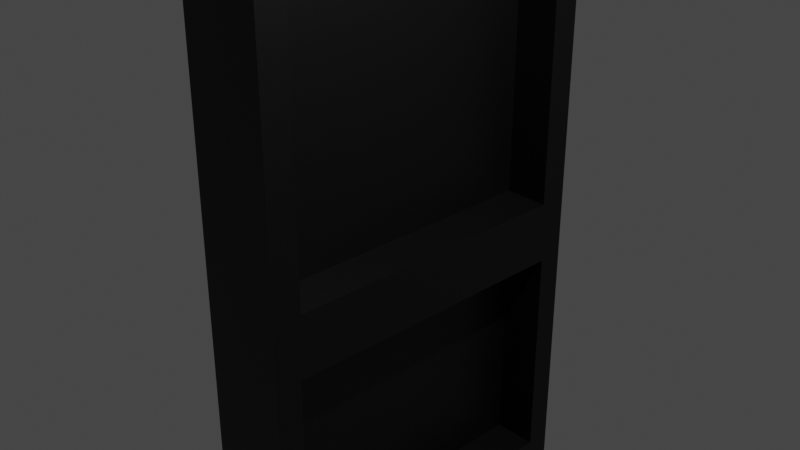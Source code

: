 # Source: Window.blend  (saved by Blender 3.4.6; exported with 4.5.12 LTS)
import bpy
from mathutils import Matrix  # noqa: F401  (used for matrix-valued properties, if any)

bpy.ops.wm.read_factory_settings(use_empty=True)
scene = bpy.context.scene
scene.name = 'Scene'

# ---- collections
col_collection = bpy.data.collections.new('Collection'); scene.collection.children.link(col_collection)
col_export = bpy.data.collections.new('Export'); scene.collection.children.link(col_export)

# ---- images (referenced by path relative to the original .blend; pixels are not part of the script)
import os
ASSET_DIR = os.environ.get("B2B_ASSET_DIR", "")  # directory of the original .blend (textures are referenced by path, not embedded)
HERE = os.path.dirname(os.path.abspath(__file__))  # packed textures are extracted next to this script under _unpacked/

def load_image(name, relpath, width, height, colorspace="sRGB"):
    """Load a texture the original file referenced (path relative to the .blend, or extracted next to this script)."""
    p = next((c for c in (os.path.join(HERE, relpath), os.path.join(ASSET_DIR, relpath)) if relpath and os.path.exists(c)), "")
    if p:
        img = bpy.data.images.load(p, check_existing=True)
        img.name = name
    else:  # same state as the original file: an image datablock whose file is absent (Cycles renders it pink)
        img = bpy.data.images.new(name, width, height)
        img.source = "FILE"
        img.filepath = "//" + (relpath or name)
    img.colorspace_settings.name = colorspace
    return img
img_window = load_image('Window', '_unpacked/Window.35609ebe.png', 64, 64, 'sRGB')

# ---- materials (node trees are filled in below, after node groups)
mat_material = bpy.data.materials.new('Material')
mat_material.alpha_threshold = 0.0
mat_material.use_transparent_shadow = False
mat_material.roughness = 0.5
mat_material.line_color = (0.0, 0.0, 0.0, 1.0)
mat_glassmaterial = bpy.data.materials.new('GlassMaterial')
mat_glassmaterial.use_transparent_shadow = False

# ---- material node trees
mat_material.use_nodes = True; mat_material.node_tree.nodes.clear()
_N = mat_material.node_tree.nodes; _L = mat_material.node_tree.links
n0 = _N.new('ShaderNodeOutputMaterial'); n0.name = 'Material Output'; n0.location = (300, 300)
n1 = _N.new('ShaderNodeBsdfPrincipled'); n1.name = 'Principled BSDF'; n1.location = (10, 300)
n1.distribution = 'GGX'
n1.subsurface_method = 'RANDOM_WALK_SKIN'
n1.inputs[3].default_value = 1.45
n1.inputs[27].default_value = (0.0, 0.0, 0.0, 1.0)
n1.inputs[28].default_value = 1.0
n2 = _N.new('ShaderNodeTexImage'); n2.name = 'Image Texture'; n2.location = (-280, 280)
n2.image = img_window
_L.new(n1.outputs[0], n0.inputs[0])
_L.new(n2.outputs[0], n1.inputs[0])
n0.is_active_output = True
mat_glassmaterial.use_nodes = True; mat_glassmaterial.node_tree.nodes.clear()
_N = mat_glassmaterial.node_tree.nodes; _L = mat_glassmaterial.node_tree.links
n0 = _N.new('ShaderNodeBsdfPrincipled'); n0.name = 'Principled BSDF'; n0.location = (10, 300)
n0.distribution = 'GGX'
n0.subsurface_method = 'RANDOM_WALK_SKIN'
n0.inputs[3].default_value = 1.45
n0.inputs[27].default_value = (0.0, 0.0, 0.0, 1.0)
n0.inputs[28].default_value = 1.0
n1 = _N.new('ShaderNodeOutputMaterial'); n1.name = 'Material Output'; n1.location = (300, 300)
n2 = _N.new('ShaderNodeTexImage'); n2.name = 'Image Texture'; n2.location = (-280, 280)
n2.image = img_window
_L.new(n0.outputs[0], n1.inputs[0])
_L.new(n2.outputs[0], n0.inputs[0])
n1.is_active_output = True

# ---- world
world_world = bpy.data.worlds.new('World'); scene.world = world_world
world_world.use_nodes = True; world_world.node_tree.nodes.clear()
_N = world_world.node_tree.nodes; _L = world_world.node_tree.links
n0 = _N.new('ShaderNodeOutputWorld'); n0.name = 'World Output'; n0.location = (300, 300)
n1 = _N.new('ShaderNodeBackground'); n1.name = 'Background'; n1.location = (10, 300)
n1.inputs[0].default_value = (0.05088, 0.05088, 0.05088, 1.0)
_L.new(n1.outputs[0], n0.inputs[0])
n0.is_active_output = True
world_world.color = (0.05088, 0.05088, 0.05088)
world_world.use_sun_shadow = False
world_world.sun_shadow_jitter_overblur = 0.0

# ---- cameras
cam_camera = bpy.data.cameras.new('Camera')
cam_camera.clip_end = 100.0
cam_camera.ortho_scale = 7.314

# ---- lights
light_light = bpy.data.lights.new('Light', 'POINT')
light_light.transmission_factor = 0.0
light_light.energy = 1000.0
light_light.shadow_soft_size = 0.1
light_light.shadow_maximum_resolution = 0.006
light_light.use_absolute_resolution = True

# ---- meshes
me_cube = bpy.data.meshes.new('Cube')
me_cube.from_pydata([(0.5, 2.0, 4.0), (0.5, 2.0, -4.0), (0.5, -2.0, 4.0), (0.5, -2.0, -4.0), (-0.5, 2.0, 4.0), (-0.5, 2.0, -4.0), (-0.5, -2.0, 4.0), (-0.5, -2.0, -4.0), (0.5, 2.0, -0.6), (-0.5, -2.0, -0.6), (0.5, -2.0, -0.6), (-0.5, 2.0, -0.6), (-0.5, -1.685, -0.22), (-0.5, -1.685, 3.37), (-0.5, 1.685, 3.37), (-0.5, 1.685, -0.22), (0.5, 1.685, -0.22), (0.5, 1.685, 3.37), (0.5, -1.685, 3.37), (0.5, -1.685, -0.22), (0.5, 1.715, -3.43), (0.5, 1.715, -0.92), (0.5, -1.715, -0.92), (0.5, -1.715, -3.43), (-0.5, -1.715, -3.43), (-0.5, -1.715, -0.92), (-0.5, 1.715, -0.92), (-0.5, 1.715, -3.43), (0.0, 1.685, 3.37), (0.0, -1.685, 3.37), (0.0, 1.685, -0.22), (0.0, -1.685, -0.22), (0.0, -1.715, -0.92), (0.0, 1.715, -0.92), (0.0, -1.715, -3.43), (0.0, 1.715, -3.43)], [], [(0, 4, 6, 2), (10, 2, 6, 9), (27, 35, 33, 26), (5, 1, 3, 7), (27, 24, 34, 35), (11, 4, 0, 8), (5, 11, 8, 1), (31, 29, 18, 19), (24, 25, 32, 34), (3, 10, 9, 7), (9, 6, 13, 12), (6, 4, 14, 13), (4, 11, 15, 14), (11, 9, 12, 15), (8, 0, 17, 16), (0, 2, 18, 17), (2, 10, 19, 18), (10, 8, 16, 19), (1, 8, 21, 20), (8, 10, 22, 21), (10, 3, 23, 22), (3, 1, 20, 23), (7, 9, 25, 24), (9, 11, 26, 25), (11, 5, 27, 26), (5, 7, 24, 27), (15, 30, 28, 14), (25, 26, 33, 32), (31, 19, 16, 30), (32, 33, 21, 22), (35, 20, 21, 33), (29, 28, 17, 18), (34, 32, 22, 23), (35, 34, 23, 20), (12, 13, 29, 31), (13, 14, 28, 29), (12, 31, 30, 15), (29, 28, 30, 31), (30, 16, 17, 28), (33, 35, 34, 32)])
me_cube.polygons.foreach_set('material_index', [0, 0, 0, 0, 0, 0, 0, 0, 0, 0, 0, 0, 0, 0, 0, 0, 0, 0, 0, 0, 0, 0, 0, 0, 0, 0, 0, 0, 0, 0, 0, 0, 0, 0, 0, 0, 0, 1, 0, 1])
_uv = me_cube.uv_layers.new(name='UVMap')
_uv.uv.foreach_set('vector', [0.6914, 0.0004025, 0.7786, 0.0004025, 0.7786, 0.3495, 0.6914, 0.3495, 0.6033, 0.4019, 0.6033, 0.0004025, 0.6906, 0.0004025, 0.6906, 0.4019, 0.9081, 0.2786, 0.9517, 0.2786, 0.9517, 0.05957, 0.9081, 0.05957, 0.6914, 0.0004025, 0.7786, 0.0004025, 0.7786, 0.3495, 0.6914, 0.3495, 0.9731, 0.9406, 0.6737, 0.9406, 0.6737, 0.8969, 0.9731, 0.8969, 0.5152, 0.4019, 0.5152, 0.0004025, 0.6025, 0.0004025, 0.6025, 0.4019, 0.5152, 0.6986, 0.5152, 0.4019, 0.6025, 0.4019, 0.6025, 0.6986, 0.8576, 0.4058, 0.8576, 0.7192, 0.814, 0.7192, 0.814, 0.4058, 0.9081, 0.2786, 0.9081, 0.05957, 0.9517, 0.05957, 0.9517, 0.2786, 0.6033, 0.6986, 0.6033, 0.4019, 0.6906, 0.4019, 0.6906, 0.6986, 0.7865, 0.3727, 0.7865, 0.7741, 0.814, 0.7192, 0.814, 0.4058, 0.9984, 0.9945, 0.6493, 0.9945, 0.6768, 0.9395, 0.9709, 0.9395, 0.7865, 0.7741, 0.7865, 0.3727, 0.814, 0.4058, 0.814, 0.7192, 0.795, 0.3542, 0.795, 0.005123, 0.8282, 0.03261, 0.8282, 0.3267, 0.7865, 0.3727, 0.7865, 0.7741, 0.814, 0.7192, 0.814, 0.4058, 0.9984, 0.9945, 0.6493, 0.9945, 0.6768, 0.9395, 0.9709, 0.9395, 0.7865, 0.7741, 0.7865, 0.3727, 0.814, 0.4058, 0.814, 0.7192, 0.795, 0.005122, 0.795, 0.3542, 0.8282, 0.3267, 0.8282, 0.03261, 0.8832, 0.3284, 0.8832, 0.03164, 0.9081, 0.05957, 0.9081, 0.2786, 0.879, 0.7232, 0.879, 0.3741, 0.9069, 0.399, 0.9069, 0.6984, 0.8832, 0.03164, 0.8832, 0.3284, 0.9081, 0.2786, 0.9081, 0.05957, 0.6488, 0.9903, 0.9979, 0.9903, 0.9731, 0.9406, 0.6737, 0.9406, 0.8832, 0.3284, 0.8832, 0.03164, 0.9081, 0.05957, 0.9081, 0.2786, 0.879, 0.7232, 0.879, 0.3741, 0.9069, 0.399, 0.9069, 0.6984, 0.8832, 0.03164, 0.8832, 0.3284, 0.9081, 0.2786, 0.9081, 0.05957, 0.9979, 0.9903, 0.6488, 0.9903, 0.6737, 0.9406, 0.9731, 0.9406, 0.814, 0.4058, 0.8576, 0.4058, 0.8576, 0.7192, 0.814, 0.7192, 0.9069, 0.6984, 0.9069, 0.399, 0.9505, 0.399, 0.9505, 0.6984, 0.8718, 0.03261, 0.8282, 0.03261, 0.8282, 0.3267, 0.8718, 0.3267, 0.9505, 0.399, 0.9505, 0.6984, 0.9069, 0.6984, 0.9069, 0.399, 0.9517, 0.2786, 0.9081, 0.2786, 0.9081, 0.05957, 0.9517, 0.05957, 0.6768, 0.8958, 0.9709, 0.8958, 0.9709, 0.9395, 0.6768, 0.9395, 0.9517, 0.2786, 0.9517, 0.05957, 0.9081, 0.05957, 0.9081, 0.2786, 0.9731, 0.8969, 0.6737, 0.8969, 0.6737, 0.9406, 0.9731, 0.9406, 0.814, 0.4058, 0.814, 0.7192, 0.8576, 0.7192, 0.8576, 0.4058, 0.9709, 0.9395, 0.6768, 0.9395, 0.6768, 0.8958, 0.9709, 0.8958, 0.8282, 0.03261, 0.8718, 0.03261, 0.8718, 0.3267, 0.8282, 0.3267, 0.4702, 0.9142, 0.02903, 0.9142, 0.02903, 0.4442, 0.4702, 0.4442, 0.8576, 0.4058, 0.814, 0.4058, 0.814, 0.7192, 0.8576, 0.7192, 0.02903, 0.4442, 0.02903, 0.1156, 0.4781, 0.1156, 0.4781, 0.4442])
me_cube.materials.append(mat_material)
me_cube.materials.append(mat_glassmaterial)
me_cube.use_mirror_vertex_groups = False
me_cube.update()

# ---- objects
ob_cube = bpy.data.objects.new('Cube', me_cube)
ob_light = bpy.data.objects.new('Light', light_light)
ob_camera = bpy.data.objects.new('Camera', cam_camera)

# ---- transforms, parenting, visibility, modifiers, constraints
ob_cube.location = (0.0, 0.0, 0.0)
ob_cube.lock_rotations_4d = False
ob_cube.empty_display_type = 'ARROWS'
ob_cube.lineart.crease_threshold = 0.0
ob_light.location = (4.076, 1.005, 5.904)
ob_light.rotation_euler = (0.6503, 0.05522, 1.866)
ob_light.lock_rotations_4d = False
ob_light.empty_display_type = 'ARROWS'
ob_light.color = (0.0, 0.0, 0.0, 0.0)
ob_light.lineart.crease_threshold = 0.0
ob_camera.location = (7.359, -6.926, 4.958)
ob_camera.rotation_euler = (1.109, 0.0, 0.8149)
ob_camera.lock_rotations_4d = False
ob_camera.empty_display_type = 'ARROWS'
ob_camera.color = (0.0, 0.0, 0.0, 0.0)
ob_camera.display_type = 'WIRE'
ob_camera.lineart.crease_threshold = 0.0

# ---- collection membership
col_collection.objects.link(ob_cube)
col_collection.objects.link(ob_light)
col_collection.objects.link(ob_camera)

# ---- scene / render settings (as saved in the file)
scene.camera = ob_camera
scene.frame_start = 1; scene.frame_end = 250; scene.frame_set(2)
scene.render.engine = 'BLENDER_EEVEE_NEXT'
scene.cycles.sampling_pattern = 'TABULATED_SOBOL'
scene.cycles.use_light_tree = False
scene.view_settings.view_transform = 'Filmic'
bpy.context.view_layer.update()
